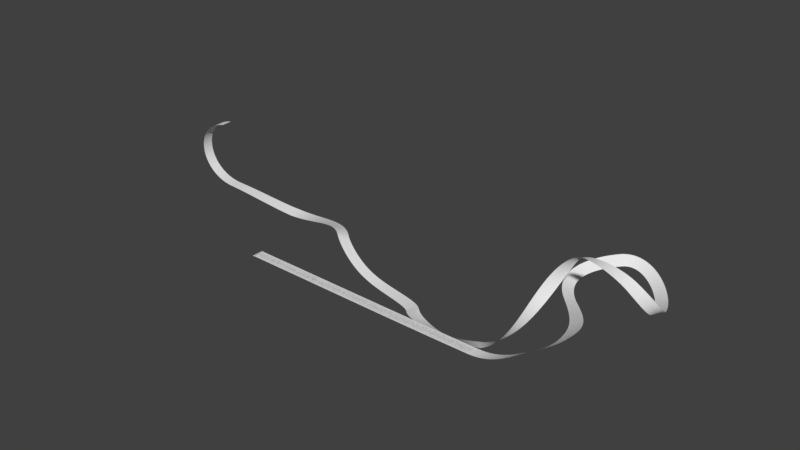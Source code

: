 # Source: Desert_1.blend  (saved by Blender 2.79.0; exported with 4.5.12 LTS)
import bpy
from mathutils import Matrix  # noqa: F401  (used for matrix-valued properties, if any)

bpy.ops.wm.read_factory_settings(use_empty=True)
scene = bpy.context.scene
scene.name = 'Scene'

# ---- collections
col_collection_1 = bpy.data.collections.new('Collection 1'); scene.collection.children.link(col_collection_1)

# ---- world
world_world = bpy.data.worlds.new('World'); scene.world = world_world
world_world.color = (0.05088, 0.05088, 0.05088)
world_world.use_sun_shadow = False
world_world.sun_shadow_jitter_overblur = 0.0
world_world.cycles.sampling_method = 'MANUAL'

# ---- meshes
me_cube_001 = bpy.data.meshes.new('Cube.001')
me_cube_001.from_pydata([(1.0, -1.0, 0.5827), (-1.0, -1.0, 0.5827), (1.0, 0.0, 0.5827), (1.0, 1.0, 0.5827), (-1.0, 0.0, 0.5827), (-1.0, 1.0, 0.5827)], [], [(2, 4, 1, 0), (2, 3, 5, 4)])
me_cube_001.use_remesh_preserve_volume = False
me_cube_001.use_remesh_preserve_attributes = False
me_cube_001.use_mirror_vertex_groups = False
me_cube_001.update()

# ---- curves / text
cu_beziercurve = bpy.data.curves.new('BezierCurve', 'CURVE')
cu_beziercurve.dimensions = '3D'
_sp = cu_beziercurve.splines.new('BEZIER'); _sp.bezier_points.add(16)
_sp.bezier_points.foreach_set('co', [-6.471, 0.0, 0.0, 1.0, -0.105, 0.0, 2.513, 0.04814, 0.5585, 2.891, 0.8061, 0.6656, 1.487, 3.427, 0.0, 1.801, 5.521, 0.3721, 3.737, 3.936, 0.2258, 3.329, 3.125, 1.199, 2.004, 2.792, 1.664, 1.366, 2.068, 0.5066, 0.652, 0.6595, -0.351, -1.77, 1.023, -0.4662, -3.608, 1.474, -0.3573, -4.883, 1.777, 0.3933, -7.696, 2.722, -0.1668, -10.28, 2.722, 0.0, -10.52, 2.722, 1.991])
_sp.bezier_points.foreach_set('handle_left', [-8.961, 0.035, 0.0, -1.49, -0.105, 0.0, 2.212, -0.1335, 0.4273, 2.908, 0.3927, 0.7125, 2.201, 2.705, 0.03283, 1.302, 5.121, 0.3197, 3.358, 5.226, -0.1933, 3.663, 3.256, 0.8652, 2.219, 2.942, 1.783, 1.521, 2.49, 0.9711, 1.17, 0.9544, -0.3127, -1.418, 0.6294, -0.398, -3.111, 1.476, -0.577, -4.644, 1.573, 0.3264, -6.661, 2.732, -0.1668, -9.46, 2.742, -0.04291, -11.93, 2.712, 1.713])
_sp.bezier_points.foreach_set('handle_right', [-3.98, -0.035, 0.0, 1.725, -0.1359, 0.02057, 2.814, 0.2298, 0.6898, 2.857, 1.633, 0.572, 0.4621, 4.511, 0.0, 2.431, 6.025, 0.4026, 3.902, 3.467, 0.4462, 2.994, 2.994, 1.534, 1.789, 2.642, 1.545, 1.212, 1.646, 0.04213, -0.1949, 0.2328, -0.3465, -2.058, 1.349, -0.5244, -4.187, 1.468, -0.1318, -5.362, 2.185, 0.5271, -8.37, 2.724, -0.1668, -11.75, 2.726, 0.0648, -9.049, 2.724, 2.03])
for _p, _l, _r in zip(_sp.bezier_points, ['VECTOR', 'FREE', 'FREE', 'FREE', 'FREE', 'FREE', 'FREE', 'FREE', 'FREE', 'FREE', 'FREE', 'FREE', 'FREE', 'FREE', 'FREE', 'FREE', 'FREE'], ['VECTOR', 'FREE', 'FREE', 'FREE', 'FREE', 'FREE', 'FREE', 'FREE', 'FREE', 'FREE', 'FREE', 'FREE', 'FREE', 'FREE', 'FREE', 'FREE', 'FREE']): _p.handle_left_type = _l; _p.handle_right_type = _r
_sp.bezier_points.foreach_set('tilt', [0.0, 0.0, -0.3176, -0.1805, 0.5198, 0.8522, 0.566, 1.6, 2.782, 4.415, 6.034, 4.827, 4.977, 5.026, 4.292, 4.568, 4.611])
_sp.order_u = 0
_sp.order_v = 0
_sp.resolution_u = 64
cu_beziercurve.use_path_clamp = True
cu_beziercurve.bevel_resolution = 0
cu_beziercurve.offset = 0.004
cu_beziercurve.resolution_u = 64
cu_beziercurve.fill_mode = 'FULL'
cu_beziercurve.twist_smooth = 4.0

# ---- objects
ob_beziercurve = bpy.data.objects.new('BezierCurve', cu_beziercurve)
ob_cube = bpy.data.objects.new('Cube', me_cube_001)

# ---- transforms, parenting, visibility, modifiers, constraints
ob_beziercurve.location = (0.0, 0.0, 0.0)
ob_beziercurve.scale = (73.65, 73.65, 73.65)
ob_beziercurve.lineart.crease_threshold = 0.0
ob_cube.location = (0.0, 0.0, 0.0)
ob_cube.scale = (1.0, 16.45, 0.2)
ob_cube.lineart.crease_threshold = 0.0
_m = ob_cube.modifiers.new('Array', 'ARRAY')
_m.fit_type = 'FIT_CURVE'
_m.curve = ob_beziercurve
_m.constant_offset_displace = (0.0, 0.0, 0.0)
_m.relative_offset_displace = (0.5, 0.0, 0.0)
_m.use_merge_vertices = True
_m.merge_threshold = 1.0
_m = ob_cube.modifiers.new('Curve', 'CURVE')
_m.object = ob_beziercurve
_m = ob_cube.modifiers.new('Smooth', 'SMOOTH')
_m.factor = 1.01

# ---- collection membership
col_collection_1.objects.link(ob_beziercurve)
col_collection_1.objects.link(ob_cube)

# ---- scene / render settings (as saved in the file)
scene.frame_start = 1; scene.frame_end = 250; scene.frame_set(1)
scene.render.engine = 'BLENDER_EEVEE_NEXT'
scene.render.resolution_percentage = 50
scene.render.dither_intensity = 0.0
scene.cycles.use_denoising = False
scene.cycles.samples = 128
scene.cycles.sampling_pattern = 'TABULATED_SOBOL'
scene.cycles.use_adaptive_sampling = False
scene.cycles.use_light_tree = False
scene.cycles.blur_glossy = 0.0
scene.cycles.sample_clamp_indirect = 0.0
scene.view_settings.view_transform = 'Standard'
bpy.context.view_layer.update()

# ---- added for rendering (the .blend has no active camera and no usable light): camera, sun
cam_auto = bpy.data.cameras.new('AutoCamera')
cam_auto.lens = 50.0
cam_auto.sensor_width = 36.0
cam_auto.clip_end = 22562.3
ob_auto_camera = bpy.data.objects.new('AutoCamera', cam_auto)
scene.collection.objects.link(ob_auto_camera)
ob_auto_camera.location = (1020.55, -1343.29, 1084.65)
ob_auto_camera.rotation_euler = (1.09748, -7.21219e-08, 0.694738)
scene.camera = ob_auto_camera
light_auto_sun = bpy.data.lights.new('AutoSun', 'SUN')
light_auto_sun.energy = 3.0
light_auto_sun.angle = 0.0523599
ob_auto_sun = bpy.data.objects.new('AutoSun', light_auto_sun)
scene.collection.objects.link(ob_auto_sun)
ob_auto_sun.rotation_euler = (0.872665, 0.174533, 0.523599)
bpy.context.view_layer.update()
